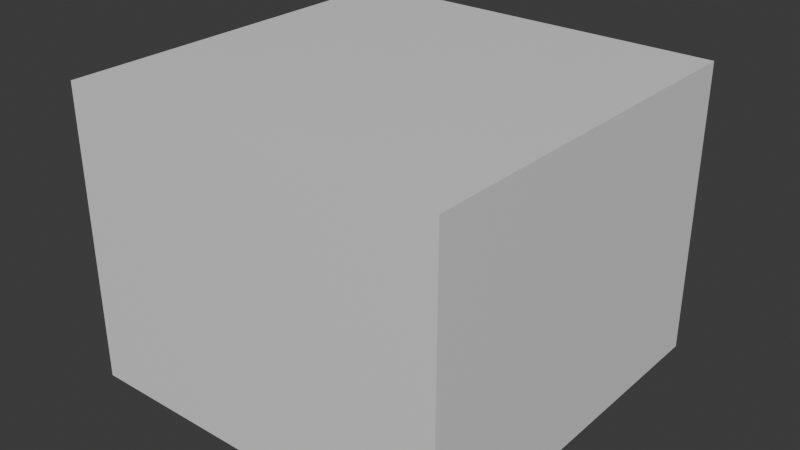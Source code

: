 # Source: Untitled2.blend  (saved by Blender 5.1.29; exported with 4.5.12 LTS)
import bpy
from mathutils import Matrix  # noqa: F401  (used for matrix-valued properties, if any)

bpy.ops.wm.read_factory_settings(use_empty=True)
scene = bpy.context.scene
scene.name = 'Scene'

# ---- collections
col_collection = bpy.data.collections.new('Collection'); scene.collection.children.link(col_collection)

# ---- materials (node trees are filled in below, after node groups)
mat_wall_room_material = bpy.data.materials.new('wall_room_material')
mat_metal_box_material = bpy.data.materials.new('metal_box_material')

# ---- material node trees
mat_wall_room_material.use_nodes = True; mat_wall_room_material.node_tree.nodes.clear()
_N = mat_wall_room_material.node_tree.nodes; _L = mat_wall_room_material.node_tree.links
n0 = _N.new('ShaderNodeBsdfPrincipled'); n0.name = 'Principled BSDF'; n0.location = (-200, 100)
n1 = _N.new('ShaderNodeOutputMaterial'); n1.name = 'Material Output'; n1.location = (200, 100)
_L.new(n0.outputs[0], n1.inputs[0])
n1.is_active_output = True
mat_metal_box_material.use_nodes = True; mat_metal_box_material.node_tree.nodes.clear()
_N = mat_metal_box_material.node_tree.nodes; _L = mat_metal_box_material.node_tree.links
n0 = _N.new('ShaderNodeBsdfPrincipled'); n0.name = 'Principled BSDF'; n0.location = (-200, 100)
n1 = _N.new('ShaderNodeOutputMaterial'); n1.name = 'Material Output'; n1.location = (200, 100)
_L.new(n0.outputs[0], n1.inputs[0])
n1.is_active_output = True

# ---- world
world_world = bpy.data.worlds.new('World'); scene.world = world_world
world_world.use_nodes = True; world_world.node_tree.nodes.clear()
_N = world_world.node_tree.nodes; _L = world_world.node_tree.links
n0 = _N.new('ShaderNodeOutputWorld'); n0.name = 'World Output'; n0.location = (200, 100)
n1 = _N.new('ShaderNodeBackground'); n1.name = 'Background'; n1.location = (-200, 100)
n1.inputs[0].default_value = (0.05088, 0.05088, 0.05088, 1.0)
_L.new(n1.outputs[0], n0.inputs[0])
n0.is_active_output = True
world_world.color = (0.05088, 0.05088, 0.05088)
world_world.sun_shadow_jitter_overblur = 0.0

# ---- meshes
me_wall_room_mesh = bpy.data.meshes.new('wall_room_mesh')
me_wall_room_mesh.from_pydata([(0.2, 0.2, 0.2), (0.0, 0.0, 1.192e-07), (0.0, 0.0, 0.0), (0.2, 0.2, 3.6), (0.0, 0.0, 3.8), (0.0, 0.0, 3.8), (0.2, 4.8, 0.2), (0.0, 5.0, 1.192e-07), (0.0, 5.0, 0.0), (0.2, 4.8, 3.6), (0.0, 5.0, 3.8), (0.0, 5.0, 3.8), (4.8, 0.2, 0.2), (5.0, 0.0, 1.192e-07), (5.0, 0.0, 0.0), (4.8, 0.2, 3.6), (5.0, 0.0, 3.8), (5.0, 0.0, 3.8), (4.8, 4.8, 0.2), (5.0, 5.0, 1.192e-07), (5.0, 5.0, 0.0), (4.8, 4.8, 3.6), (5.0, 5.0, 3.8), (5.0, 5.0, 3.8), (0.1942, 0.1942, 0.1942), (0.005774, 0.005774, 0.005774), (-0.005774, -0.005774, -0.005774), (0.1942, 0.1942, 3.606), (0.005774, 0.005774, 3.794), (-0.005774, -0.005774, 3.806), (0.1942, 4.806, 0.1942), (0.005774, 4.994, 0.005774), (-0.005774, 5.006, -0.005774), (0.1942, 4.806, 3.606), (0.005774, 4.994, 3.794), (-0.005774, 5.006, 3.806), (4.806, 0.1942, 0.1942), (4.994, 0.005774, 0.005774), (5.006, -0.005774, -0.005774), (4.806, 0.1942, 3.606), (4.994, 0.005774, 3.794), (5.006, -0.005774, 3.806), (4.806, 4.806, 0.1942), (4.994, 4.994, 0.005774), (5.006, 5.006, -0.005774), (4.806, 4.806, 3.606), (4.994, 4.994, 3.794), (5.006, 5.006, 3.806)], [], [(9, 3, 0, 6), (10, 7, 1, 4), (11, 5, 2, 8), (21, 9, 6, 18), (22, 19, 7, 10), (23, 11, 8, 20), (15, 21, 18, 12), (16, 13, 19, 22), (17, 23, 20, 14), (3, 15, 12, 0), (4, 1, 13, 16), (5, 17, 14, 2), (12, 18, 6, 0), (13, 1, 7, 19), (14, 20, 8, 2), (3, 9, 21, 15), (4, 16, 22, 10), (5, 11, 23, 17), (33, 30, 24, 27), (34, 28, 25, 31), (35, 32, 26, 29), (45, 42, 30, 33), (46, 34, 31, 43), (47, 44, 32, 35), (39, 36, 42, 45), (40, 46, 43, 37), (41, 38, 44, 47), (27, 24, 36, 39), (28, 40, 37, 25), (29, 26, 38, 41), (36, 24, 30, 42), (37, 43, 31, 25), (38, 26, 32, 44), (27, 39, 45, 33), (28, 34, 46, 40), (29, 41, 47, 35)])
_uv = me_wall_room_mesh.uv_layers.new(name='UVMap')
_uv.uv.foreach_set('vector', [0.625, 0.25, 0.625, 0.0, 0.375, 0.0, 0.375, 0.25, 0.625, 0.25, 0.375, 0.25, 0.375, 0.0, 0.625, 0.0, 0.625, 0.25, 0.625, 0.0, 0.375, 0.0, 0.375, 0.25, 0.625, 0.5, 0.625, 0.25, 0.375, 0.25, 0.375, 0.5, 0.625, 0.5, 0.375, 0.5, 0.375, 0.25, 0.625, 0.25, 0.625, 0.5, 0.625, 0.25, 0.375, 0.25, 0.375, 0.5, 0.625, 0.75, 0.625, 0.5, 0.375, 0.5, 0.375, 0.75, 0.625, 0.75, 0.375, 0.75, 0.375, 0.5, 0.625, 0.5, 0.625, 0.75, 0.625, 0.5, 0.375, 0.5, 0.375, 0.75, 0.625, 1.0, 0.625, 0.75, 0.375, 0.75, 0.375, 1.0, 0.625, 1.0, 0.375, 1.0, 0.375, 0.75, 0.625, 0.75, 0.625, 1.0, 0.625, 0.75, 0.375, 0.75, 0.375, 1.0, 0.375, 0.75, 0.375, 0.5, 0.125, 0.5, 0.125, 0.75, 0.375, 0.75, 0.125, 0.75, 0.125, 0.5, 0.375, 0.5, 0.375, 0.75, 0.375, 0.5, 0.125, 0.5, 0.125, 0.75, 0.875, 0.75, 0.875, 0.5, 0.625, 0.5, 0.625, 0.75, 0.875, 0.75, 0.625, 0.75, 0.625, 0.5, 0.875, 0.5, 0.875, 0.75, 0.875, 0.5, 0.625, 0.5, 0.625, 0.75, 0.625, 0.25, 0.375, 0.25, 0.375, 0.0, 0.625, 0.0, 0.625, 0.25, 0.625, 0.0, 0.375, 0.0, 0.375, 0.25, 0.625, 0.25, 0.375, 0.25, 0.375, 0.0, 0.625, 0.0, 0.625, 0.5, 0.375, 0.5, 0.375, 0.25, 0.625, 0.25, 0.625, 0.5, 0.625, 0.25, 0.375, 0.25, 0.375, 0.5, 0.625, 0.5, 0.375, 0.5, 0.375, 0.25, 0.625, 0.25, 0.625, 0.75, 0.375, 0.75, 0.375, 0.5, 0.625, 0.5, 0.625, 0.75, 0.625, 0.5, 0.375, 0.5, 0.375, 0.75, 0.625, 0.75, 0.375, 0.75, 0.375, 0.5, 0.625, 0.5, 0.625, 1.0, 0.375, 1.0, 0.375, 0.75, 0.625, 0.75, 0.625, 1.0, 0.625, 0.75, 0.375, 0.75, 0.375, 1.0, 0.625, 1.0, 0.375, 1.0, 0.375, 0.75, 0.625, 0.75, 0.375, 0.75, 0.125, 0.75, 0.125, 0.5, 0.375, 0.5, 0.375, 0.75, 0.375, 0.5, 0.125, 0.5, 0.125, 0.75, 0.375, 0.75, 0.125, 0.75, 0.125, 0.5, 0.375, 0.5, 0.875, 0.75, 0.625, 0.75, 0.625, 0.5, 0.875, 0.5, 0.875, 0.75, 0.875, 0.5, 0.625, 0.5, 0.625, 0.75, 0.875, 0.75, 0.625, 0.75, 0.625, 0.5, 0.875, 0.5])
me_wall_room_mesh.materials.append(mat_wall_room_material)
me_wall_room_mesh.update()
me_metal_box_mesh = bpy.data.meshes.new('metal_box_mesh')
me_metal_box_mesh.from_pydata([(-0.5, -0.5, -1.7), (-0.5, -0.5, -0.7), (-0.5, 0.5, -1.7), (-0.5, 0.5, -0.7), (0.5, -0.5, -1.7), (0.5, -0.5, -0.7), (0.5, 0.5, -1.7), (0.5, 0.5, -0.7), (-0.4942, -0.4942, -1.694), (-0.4942, -0.4942, -0.7058), (-0.4942, 0.4942, -1.694), (-0.4942, 0.4942, -0.7058), (0.4942, -0.4942, -1.694), (0.4942, -0.4942, -0.7058), (0.4942, 0.4942, -1.694), (0.4942, 0.4942, -0.7058)], [], [(0, 1, 3, 2), (2, 3, 7, 6), (6, 7, 5, 4), (4, 5, 1, 0), (2, 6, 4, 0), (7, 3, 1, 5), (8, 10, 11, 9), (10, 14, 15, 11), (14, 12, 13, 15), (12, 8, 9, 13), (10, 8, 12, 14), (15, 13, 9, 11)])
_uv = me_metal_box_mesh.uv_layers.new(name='UVMap')
_uv.uv.foreach_set('vector', [0.375, 0.0, 0.625, 0.0, 0.625, 0.25, 0.375, 0.25, 0.375, 0.25, 0.625, 0.25, 0.625, 0.5, 0.375, 0.5, 0.375, 0.5, 0.625, 0.5, 0.625, 0.75, 0.375, 0.75, 0.375, 0.75, 0.625, 0.75, 0.625, 1.0, 0.375, 1.0, 0.125, 0.5, 0.375, 0.5, 0.375, 0.75, 0.125, 0.75, 0.625, 0.5, 0.875, 0.5, 0.875, 0.75, 0.625, 0.75, 0.375, 0.0, 0.375, 0.25, 0.625, 0.25, 0.625, 0.0, 0.375, 0.25, 0.375, 0.5, 0.625, 0.5, 0.625, 0.25, 0.375, 0.5, 0.375, 0.75, 0.625, 0.75, 0.625, 0.5, 0.375, 0.75, 0.375, 1.0, 0.625, 1.0, 0.625, 0.75, 0.125, 0.5, 0.125, 0.75, 0.375, 0.75, 0.375, 0.5, 0.625, 0.5, 0.625, 0.75, 0.875, 0.75, 0.875, 0.5])
me_metal_box_mesh.materials.append(mat_metal_box_material)
me_metal_box_mesh.update()

# ---- objects
ob_wall_room = bpy.data.objects.new('wall_room', me_wall_room_mesh)
ob_metal_box = bpy.data.objects.new('metal_box', me_metal_box_mesh)

# ---- transforms, parenting, visibility, modifiers, constraints
ob_wall_room.location = (0.0, 0.0, 0.0)
ob_wall_room.lock_scale = (True, True, True)
ob_metal_box.location = (2.5, 2.5, 1.9)

# ---- collection membership
col_collection.objects.link(ob_wall_room)
col_collection.objects.link(ob_metal_box)

# ---- scene / render settings (as saved in the file)
scene.frame_start = 1; scene.frame_end = 250; scene.frame_set(1)
scene.render.engine = 'BLENDER_EEVEE_NEXT'
scene.render.bake_bias = 0.0
scene.render.bake_samples = 0
scene.cycles.sampling_pattern = 'TABULATED_SOBOL'
scene.eevee.use_volume_custom_range = False
bpy.context.view_layer.update()

# ---- added for rendering (the .blend has no active camera and no usable light): camera, sun
cam_auto = bpy.data.cameras.new('AutoCamera')
cam_auto.lens = 50.0
cam_auto.sensor_width = 36.0
cam_auto.clip_end = 1000.0
ob_auto_camera = bpy.data.objects.new('AutoCamera', cam_auto)
scene.collection.objects.link(ob_auto_camera)
ob_auto_camera.location = (9.94563, -6.43472, 7.85651)
ob_auto_camera.rotation_euler = (1.09748, -7.21219e-08, 0.694738)
scene.camera = ob_auto_camera
light_auto_sun = bpy.data.lights.new('AutoSun', 'SUN')
light_auto_sun.energy = 3.0
light_auto_sun.angle = 0.0523599
ob_auto_sun = bpy.data.objects.new('AutoSun', light_auto_sun)
scene.collection.objects.link(ob_auto_sun)
ob_auto_sun.rotation_euler = (0.872665, 0.174533, 0.523599)
bpy.context.view_layer.update()
